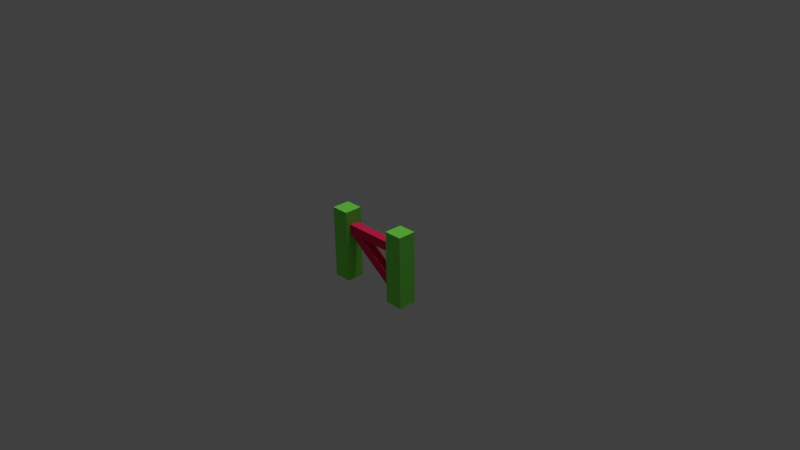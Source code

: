 # Source: gate_work.blend  (saved by Blender 2.76.0; exported with 4.5.12 LTS)
import bpy
from mathutils import Matrix  # noqa: F401  (used for matrix-valued properties, if any)

bpy.ops.wm.read_factory_settings(use_empty=True)
scene = bpy.context.scene
scene.name = 'Scene'

# ---- collections
col_collection_1 = bpy.data.collections.new('Collection 1'); scene.collection.children.link(col_collection_1)

# ---- materials (node trees are filled in below, after node groups)
mat_granite = bpy.data.materials.new('granite')
mat_granite.alpha_threshold = 0.0
mat_granite.use_transparent_shadow = False
mat_granite.preview_render_type = 'CUBE'
mat_granite.diffuse_color = (0.2019, 0.8, 0.08516, 1.0)
mat_granite.roughness = 0.5
mat_wood = bpy.data.materials.new('wood')
mat_wood.alpha_threshold = 0.0
mat_wood.use_transparent_shadow = False
mat_wood.preview_render_type = 'CUBE'
mat_wood.diffuse_color = (0.8, 0.02545, 0.09268, 1.0)
mat_wood.roughness = 0.5

# ---- material node trees

# ---- world
world_world = bpy.data.worlds.new('World'); scene.world = world_world
world_world.color = (0.05088, 0.05088, 0.05088)
world_world.use_sun_shadow = False
world_world.sun_shadow_jitter_overblur = 0.0
world_world.cycles.sampling_method = 'MANUAL'
world_world.cycles.sample_map_resolution = 256

# ---- cameras
cam_camera = bpy.data.cameras.new('Camera')
cam_camera.clip_end = 100.0
cam_camera.lens = 35.0
cam_camera.sensor_width = 32.0
cam_camera.sensor_height = 18.0
cam_camera.ortho_scale = 7.314
cam_camera.dof.focus_distance = 0.0
cam_camera.dof.aperture_fstop = 128.0

# ---- lights
light_hemi = bpy.data.lights.new('Hemi', 'SUN')
light_hemi.transmission_factor = 0.0
light_hemi.angle = 0.1993
light_hemi.energy = 1.0
light_hemi.shadow_buffer_clip_start = 0.5
light_hemi.shadow_soft_size = 0.1
light_hemi.shadow_cascade_max_distance = 1000.0
light_hemi.cycles.use_multiple_importance_sampling = False
light_lamp = bpy.data.lights.new('Lamp', 'POINT')
light_lamp.transmission_factor = 0.0
light_lamp.cutoff_distance = 30.0
light_lamp.energy = 100.0
light_lamp.shadow_buffer_clip_start = 1.001
light_lamp.shadow_soft_size = 0.1
light_lamp.shadow_maximum_resolution = 0.006
light_lamp.use_absolute_resolution = True
light_lamp.cycles.use_multiple_importance_sampling = False

# ---- meshes
me_cube_cube_001 = bpy.data.meshes.new('Cube_Cube.001')
me_cube_cube_001.from_pydata([(-0.625, 0.5001, 0.125), (-0.625, 0.5001, -0.125), (-0.625, -0.5, -0.125), (-0.625, -0.5, 0.125), (-0.375, 0.5001, -0.125), (-0.375, -0.5, -0.125), (-0.375, 0.5001, 0.125), (-0.375, -0.5, 0.125), (0.375, 0.5001, 0.125), (0.375, 0.5001, -0.125), (0.375, -0.5, -0.125), (0.375, -0.5, 0.125), (0.625, 0.5001, -0.125), (0.625, -0.5, -0.125), (0.625, 0.5001, 0.125), (0.625, -0.5, 0.125), (-0.375, 0.3125, -0.0625), (0.375, 0.3125, -0.0625), (0.375, 0.1875, -0.0625), (-0.375, 0.1875, -0.0625), (0.375, 0.3125, 0.0625), (-0.375, 0.3125, 0.0625), (-0.375, 0.1875, 0.0625), (0.375, 0.1875, 0.0625), (-0.1563, 0.1874, -0.0625), (0.3751, -0.1873, -0.0625), (0.375, -0.3437, -0.0625), (-0.3748, 0.1873, -0.0625), (0.3751, -0.1873, 0.0625), (-0.1563, 0.1874, 0.0625), (-0.3748, 0.1873, 0.0625), (0.375, -0.3437, 0.0625)], [], [(0, 1, 2, 3), (1, 4, 5, 2), (4, 6, 7, 5), (6, 0, 3, 7), (3, 2, 5, 7), (6, 4, 1, 0), (8, 9, 10, 11), (9, 12, 13, 10), (12, 14, 15, 13), (14, 8, 11, 15), (11, 10, 13, 15), (14, 12, 9, 8), (16, 17, 18, 19), (20, 21, 22, 23), (22, 19, 18, 23), (20, 17, 16, 21), (24, 25, 26, 27), (28, 29, 30, 31), (30, 27, 26, 31), (28, 25, 24, 29)])
me_cube_cube_001.polygons.foreach_set('use_smooth', [True] * 20)
me_cube_cube_001.polygons.foreach_set('material_index', [0, 0, 0, 0, 0, 0, 0, 0, 0, 0, 0, 0, 1, 1, 1, 1, 1, 1, 1, 1])
_k = set([(0, 1), (0, 3), (0, 6), (1, 2), (1, 4), (2, 3), (2, 5), (3, 7), (4, 5), (4, 6), (5, 7), (6, 7), (8, 9), (8, 11), (8, 14), (9, 10), (9, 12), (10, 11), (10, 13), (11, 15), (12, 13), (12, 14), (13, 15), (14, 15), (16, 17), (18, 19), (20, 21), (22, 23), (24, 25), (26, 27), (28, 29), (30, 31)])
me_cube_cube_001.attributes.new('sharp_edge', 'BOOLEAN', 'EDGE').data.foreach_set('value', [ (min(e.vertices), max(e.vertices)) in _k for e in me_cube_cube_001.edges])
_uv = me_cube_cube_001.uv_layers.new(name='UVMap')
_uv.uv.foreach_set('vector', [0.0, 0.75, 0.0, 0.5, 1.0, 0.5, 1.0, 0.75, 1.0, 0.75, 1.0, 1.0, 0.0, 1.0, 0.0, 0.75, 1.0, 0.0, 1.0, 0.25, 0.0, 0.25, 0.0, 0.0, 0.0, 0.5, 0.0, 0.25, 1.0, 0.25, 1.0, 0.5, 0.0, 0.25, 0.0, 0.0, 0.25, 0.0, 0.25, 0.25, 0.0, 1.0, 0.0, 0.75, 0.25, 0.75, 0.25, 1.0, 0.0, 0.75, 0.0, 0.5, 1.0, 0.5, 1.0, 0.75, 0.0, 0.5, 0.0, 0.25, 1.0, 0.25, 1.0, 0.5, 1.0, 0.0, 1.0, 0.25, 0.0, 0.25, 0.0, 0.0, 1.0, 0.75, 1.0, 1.0, 0.0, 1.0, 0.0, 0.75, 0.25, 0.25, 0.25, 0.0, 0.5, 0.0, 0.5, 0.25, 0.25, 1.0, 0.25, 0.75, 0.5, 0.75, 0.5, 1.0, 0.05004, 5.135e-05, 0.9259, 0.1077, 0.9022, 0.09736, 0.06628, 0.009166, 0.9999, 0.1077, 5.135e-05, 0.002178, 0.04849, 0.01469, 0.9275, 0.09222, 0.04849, 0.01469, 0.06628, 0.009166, 0.9022, 0.09736, 0.9275, 0.09222, 0.9999, 0.1077, 0.9259, 0.1077, 0.05004, 5.135e-05, 5.135e-05, 0.002178, 0.219, 0.1285, 0.8106, 0.1324, 0.8388, 0.1238, 5.135e-05, 0.1285, 0.7796, 0.1129, 0.2312, 0.132, 0.05216, 0.1488, 0.8278, 0.1078, 0.05216, 0.1488, 5.135e-05, 0.1285, 0.8388, 0.1238, 0.8278, 0.1078, 0.7796, 0.1129, 0.8106, 0.1324, 0.219, 0.1285, 0.2312, 0.132])
me_cube_cube_001.materials.append(mat_granite)
me_cube_cube_001.materials.append(mat_wood)
me_cube_cube_001.use_remesh_preserve_volume = False
me_cube_cube_001.use_remesh_preserve_attributes = False
me_cube_cube_001.use_mirror_vertex_groups = False
me_cube_cube_001.update()
me_cube_cube_001.normals_split_custom_set([tuple(v) for v in zip(*[iter([-1.0, 0.0, 0.0, -1.0, 0.0, 0.0, -1.0, 0.0, 0.0, -1.0, 0.0, 0.0, 0.0, 0.0, -1.0, 0.0, 0.0, -1.0, 0.0, 0.0, -1.0, 0.0, 0.0, -1.0, 1.0, 0.0, 0.0, 1.0, 0.0, 0.0, 1.0, 0.0, 0.0, 1.0, 0.0, 0.0, 0.0, 0.0, 1.0, 0.0, 0.0, 1.0, 0.0, 0.0, 1.0, 0.0, 0.0, 1.0, 0.0, -1.0, 0.0, 0.0, -1.0, 0.0, 0.0, -1.0, 0.0, 0.0, -1.0, 0.0, 0.0, 1.0, 0.0, 0.0, 1.0, 0.0, 0.0, 1.0, 0.0, 0.0, 1.0, 0.0, -1.0, 0.0, 0.0, -1.0, 0.0, 0.0, -1.0, 0.0, 0.0, -1.0, 0.0, 0.0, 0.0, 0.0, -1.0, 0.0, 0.0, -1.0, 0.0, 0.0, -1.0, 0.0, 0.0, -1.0, 1.0, 0.0, 0.0, 1.0, 0.0, 0.0, 1.0, 0.0, 0.0, 1.0, 0.0, 0.0, 0.0, 0.0, 1.0, 0.0, 0.0, 1.0, 0.0, 0.0, 1.0, 0.0, 0.0, 1.0, 0.0, -1.0, 0.0, 0.0, -1.0, 0.0, 0.0, -1.0, 0.0, 0.0, -1.0, 0.0, 0.0, 1.0, 0.0, 0.0, 1.0, 0.0, 0.0, 1.0, 0.0, 0.0, 1.0, 0.0, 0.0, 0.0, -1.0, 0.0, 0.0, -1.0, 0.0, 0.0, -1.0, 0.0, 0.0, -1.0, 0.0, 0.0, 1.0, 0.0, 0.0, 1.0, 0.0, 0.0, 1.0, 0.0, 0.0, 1.0, 0.0, -1.0, 0.0, 0.0, -1.0, 0.0, 0.0, -1.0, 0.0, 0.0, -1.0, 0.0, 0.0, 1.0, 0.0, 0.0, 1.0, 0.0, 0.0, 1.0, 0.0, 0.0, 1.0, 0.0, 3.741e-08, 0.0, -1.0, 3.741e-08, 0.0, -1.0, 3.741e-08, 0.0, -1.0, 3.741e-08, 0.0, -1.0, 3.741e-08, 0.0, 1.0, 3.741e-08, 0.0, 1.0, 3.741e-08, 0.0, 1.0, 3.741e-08, 0.0, 1.0, -0.578, -0.8161, 0.0, -0.578, -0.8161, 0.0, -0.578, -0.8161, 0.0, -0.578, -0.8161, 0.0, 0.5762, 0.8173, 0.0, 0.5762, 0.8173, 0.0, 0.5762, 0.8173, 0.0, 0.5762, 0.8173, 0.0])] * 3)])

# ---- objects
ob_hemi = bpy.data.objects.new('Hemi', light_hemi)
ob_cube_cube_001 = bpy.data.objects.new('Cube_Cube.001', me_cube_cube_001)
ob_lamp = bpy.data.objects.new('Lamp', light_lamp)
ob_camera = bpy.data.objects.new('Camera', cam_camera)

# ---- transforms, parenting, visibility, modifiers, constraints
ob_hemi.location = (-0.01425, -0.8439, 0.7427)
ob_hemi.lineart.crease_threshold = 0.0
ob_cube_cube_001.location = (0.0, 0.0, 0.0)
ob_cube_cube_001.rotation_euler = (1.571, -0.0, 0.0)
ob_cube_cube_001.lineart.crease_threshold = 0.0
ob_lamp.location = (4.076, 1.005, 5.904)
ob_lamp.rotation_euler = (0.6503, 0.05522, 1.866)
ob_lamp.lock_rotations_4d = False
ob_lamp.empty_display_type = 'ARROWS'
ob_lamp.color = (0.0, 0.0, 0.0, 0.0)
ob_lamp.lineart.crease_threshold = 0.0
ob_camera.location = (7.481, -6.508, 5.344)
ob_camera.rotation_euler = (1.109, 0.01082, 0.8149)
ob_camera.lock_rotations_4d = False
ob_camera.empty_display_type = 'ARROWS'
ob_camera.color = (0.0, 0.0, 0.0, 0.0)
ob_camera.display_type = 'WIRE'
ob_camera.lineart.crease_threshold = 0.0

# ---- collection membership
col_collection_1.objects.link(ob_hemi)
col_collection_1.objects.link(ob_cube_cube_001)
col_collection_1.objects.link(ob_lamp)
col_collection_1.objects.link(ob_camera)

# ---- scene / render settings (as saved in the file)
scene.camera = ob_camera
scene.frame_start = 1; scene.frame_end = 250; scene.frame_set(1)
scene.render.engine = 'BLENDER_EEVEE_NEXT'
scene.render.resolution_percentage = 50
scene.render.dither_intensity = 0.0
scene.cycles.use_denoising = False
scene.cycles.samples = 10
scene.cycles.sampling_pattern = 'TABULATED_SOBOL'
scene.cycles.light_sampling_threshold = 0.0
scene.cycles.use_adaptive_sampling = False
scene.cycles.use_light_tree = False
scene.cycles.blur_glossy = 0.0
scene.cycles.pixel_filter_type = 'GAUSSIAN'
scene.cycles.sample_clamp_indirect = 0.0
scene.view_settings.view_transform = 'Standard'
bpy.context.view_layer.update()
